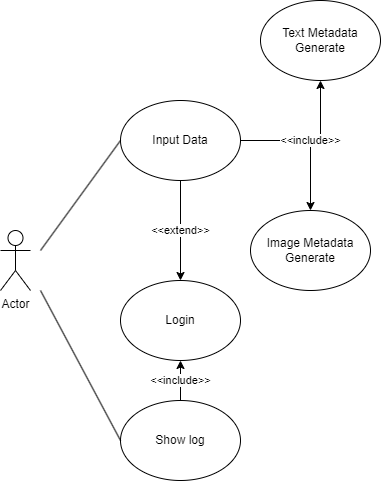

The diagram above was exported from draw.io. Its source (the exported page's mxGraphModel, read from the mxfile embedded in the PNG):
<mxGraphModel dx="1598" dy="692" grid="1" gridSize="10" guides="1" tooltips="1" connect="1" arrows="1" fold="1" page="1" pageScale="1" pageWidth="827" pageHeight="1169" math="0" shadow="0">
  <root>
    <mxCell id="0" />
    <mxCell id="1" parent="0" />
    <mxCell id="_ep2smfXcQlnTE6hI-Vl-1" value="Text Metadata Generate" style="ellipse;whiteSpace=wrap;html=1;" vertex="1" parent="1">
      <mxGeometry x="160" y="220" width="120" height="80" as="geometry" />
    </mxCell>
    <mxCell id="_ep2smfXcQlnTE6hI-Vl-2" value="Image Metadata&lt;div&gt;Generate&lt;/div&gt;" style="ellipse;whiteSpace=wrap;html=1;" vertex="1" parent="1">
      <mxGeometry x="150" y="430" width="120" height="80" as="geometry" />
    </mxCell>
    <mxCell id="_ep2smfXcQlnTE6hI-Vl-6" value="Actor" style="shape=umlActor;verticalLabelPosition=bottom;verticalAlign=top;html=1;outlineConnect=0;" vertex="1" parent="1">
      <mxGeometry x="-100" y="450" width="30" height="60" as="geometry" />
    </mxCell>
    <mxCell id="_ep2smfXcQlnTE6hI-Vl-26" value="&amp;lt;&amp;lt;include&amp;gt;&amp;gt;" style="edgeStyle=orthogonalEdgeStyle;rounded=0;orthogonalLoop=1;jettySize=auto;html=1;" edge="1" parent="1" source="_ep2smfXcQlnTE6hI-Vl-22" target="_ep2smfXcQlnTE6hI-Vl-2">
      <mxGeometry relative="1" as="geometry" />
    </mxCell>
    <mxCell id="_ep2smfXcQlnTE6hI-Vl-27" value="&amp;lt;&amp;lt;include&amp;gt;&amp;gt;" style="edgeStyle=orthogonalEdgeStyle;rounded=0;orthogonalLoop=1;jettySize=auto;html=1;" edge="1" parent="1" source="_ep2smfXcQlnTE6hI-Vl-22" target="_ep2smfXcQlnTE6hI-Vl-1">
      <mxGeometry relative="1" as="geometry" />
    </mxCell>
    <mxCell id="_ep2smfXcQlnTE6hI-Vl-35" value="&amp;lt;&amp;lt;extend&amp;gt;&amp;gt;" style="edgeStyle=orthogonalEdgeStyle;rounded=0;orthogonalLoop=1;jettySize=auto;html=1;exitX=0.5;exitY=1;exitDx=0;exitDy=0;entryX=0.5;entryY=0;entryDx=0;entryDy=0;" edge="1" parent="1" source="_ep2smfXcQlnTE6hI-Vl-22" target="_ep2smfXcQlnTE6hI-Vl-34">
      <mxGeometry relative="1" as="geometry" />
    </mxCell>
    <mxCell id="_ep2smfXcQlnTE6hI-Vl-22" value="Input Data" style="ellipse;whiteSpace=wrap;html=1;" vertex="1" parent="1">
      <mxGeometry x="20" y="320" width="120" height="80" as="geometry" />
    </mxCell>
    <mxCell id="_ep2smfXcQlnTE6hI-Vl-34" value="Login" style="ellipse;whiteSpace=wrap;html=1;" vertex="1" parent="1">
      <mxGeometry x="20" y="500" width="120" height="80" as="geometry" />
    </mxCell>
    <mxCell id="_ep2smfXcQlnTE6hI-Vl-39" value="&amp;lt;&amp;lt;include&amp;gt;&amp;gt;" style="edgeStyle=orthogonalEdgeStyle;rounded=0;orthogonalLoop=1;jettySize=auto;html=1;" edge="1" parent="1" source="_ep2smfXcQlnTE6hI-Vl-38" target="_ep2smfXcQlnTE6hI-Vl-34">
      <mxGeometry relative="1" as="geometry" />
    </mxCell>
    <mxCell id="_ep2smfXcQlnTE6hI-Vl-38" value="Show log" style="ellipse;whiteSpace=wrap;html=1;" vertex="1" parent="1">
      <mxGeometry x="20" y="620" width="120" height="80" as="geometry" />
    </mxCell>
    <mxCell id="_ep2smfXcQlnTE6hI-Vl-44" value="" style="endArrow=none;html=1;rounded=0;exitX=0;exitY=0.5;exitDx=0;exitDy=0;" edge="1" parent="1" source="_ep2smfXcQlnTE6hI-Vl-22">
      <mxGeometry width="50" height="50" relative="1" as="geometry">
        <mxPoint x="150" y="450" as="sourcePoint" />
        <mxPoint x="-60" y="470" as="targetPoint" />
      </mxGeometry>
    </mxCell>
    <mxCell id="_ep2smfXcQlnTE6hI-Vl-45" value="" style="endArrow=none;html=1;rounded=0;exitX=0;exitY=0.5;exitDx=0;exitDy=0;" edge="1" parent="1" source="_ep2smfXcQlnTE6hI-Vl-38">
      <mxGeometry width="50" height="50" relative="1" as="geometry">
        <mxPoint x="10" y="650" as="sourcePoint" />
        <mxPoint x="-60" y="510" as="targetPoint" />
      </mxGeometry>
    </mxCell>
  </root>
</mxGraphModel>